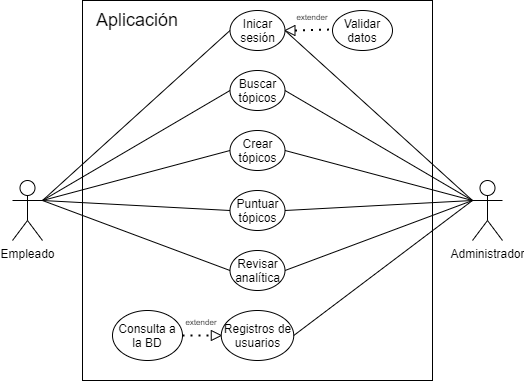

The diagram above was exported from draw.io. Its source (the exported page's mxGraphModel, read from the mxfile embedded in the PNG):
<mxGraphModel dx="495" dy="430" grid="1" gridSize="10" guides="1" tooltips="1" connect="1" arrows="1" fold="1" page="1" pageScale="1" pageWidth="827" pageHeight="1169" math="0" shadow="0">
  <root>
    <mxCell id="0" />
    <mxCell id="1" parent="0" />
    <mxCell id="2" value="Empleado" style="shape=umlActor;verticalLabelPosition=bottom;verticalAlign=top;html=1;outlineConnect=0;" parent="1" vertex="1">
      <mxGeometry x="50" y="200" width="30" height="60" as="geometry" />
    </mxCell>
    <mxCell id="3" value="Administrador" style="shape=umlActor;verticalLabelPosition=bottom;verticalAlign=top;html=1;outlineConnect=0;" parent="1" vertex="1">
      <mxGeometry x="510" y="200" width="30" height="60" as="geometry" />
    </mxCell>
    <mxCell id="4" value="" style="rounded=0;whiteSpace=wrap;html=1;" parent="1" vertex="1">
      <mxGeometry x="120" y="20" width="350" height="380" as="geometry" />
    </mxCell>
    <mxCell id="6" value="&lt;font style=&quot;font-size: 18px&quot;&gt;Aplicación&lt;/font&gt;" style="text;html=1;strokeColor=none;fillColor=none;align=center;verticalAlign=middle;whiteSpace=wrap;rounded=0;" parent="1" vertex="1">
      <mxGeometry x="140" y="30" width="70" height="20" as="geometry" />
    </mxCell>
    <mxCell id="7" value="Inicar sesión" style="ellipse;whiteSpace=wrap;html=1;" parent="1" vertex="1">
      <mxGeometry x="267.5" y="30" width="55" height="40" as="geometry" />
    </mxCell>
    <mxCell id="8" style="edgeStyle=orthogonalEdgeStyle;rounded=0;orthogonalLoop=1;jettySize=auto;html=1;exitX=0.5;exitY=1;exitDx=0;exitDy=0;" parent="1" source="6" target="6" edge="1">
      <mxGeometry relative="1" as="geometry" />
    </mxCell>
    <mxCell id="9" value="Crear tópicos" style="ellipse;whiteSpace=wrap;html=1;" parent="1" vertex="1">
      <mxGeometry x="267.5" y="150" width="55" height="40" as="geometry" />
    </mxCell>
    <mxCell id="10" value="Buscar tópicos" style="ellipse;whiteSpace=wrap;html=1;" parent="1" vertex="1">
      <mxGeometry x="267.5" y="90" width="55" height="40" as="geometry" />
    </mxCell>
    <mxCell id="11" value="Puntuar tópicos" style="ellipse;whiteSpace=wrap;html=1;" parent="1" vertex="1">
      <mxGeometry x="267.5" y="210" width="55" height="40" as="geometry" />
    </mxCell>
    <mxCell id="12" value="Revisar analítica" style="ellipse;whiteSpace=wrap;html=1;" parent="1" vertex="1">
      <mxGeometry x="267.5" y="270" width="55" height="40" as="geometry" />
    </mxCell>
    <mxCell id="13" value="Registros de usuarios" style="ellipse;whiteSpace=wrap;html=1;" parent="1" vertex="1">
      <mxGeometry x="258.75" y="330" width="72.5" height="50" as="geometry" />
    </mxCell>
    <mxCell id="15" style="edgeStyle=orthogonalEdgeStyle;rounded=0;orthogonalLoop=1;jettySize=auto;html=1;exitX=0.5;exitY=1;exitDx=0;exitDy=0;" parent="1" source="4" target="4" edge="1">
      <mxGeometry relative="1" as="geometry" />
    </mxCell>
    <mxCell id="16" value="" style="endArrow=none;html=1;entryX=0;entryY=0.5;entryDx=0;entryDy=0;" parent="1" target="7" edge="1">
      <mxGeometry width="50" height="50" relative="1" as="geometry">
        <mxPoint x="80" y="220" as="sourcePoint" />
        <mxPoint x="90" y="150" as="targetPoint" />
      </mxGeometry>
    </mxCell>
    <mxCell id="17" value="" style="endArrow=none;html=1;entryX=0;entryY=0.5;entryDx=0;entryDy=0;" parent="1" target="10" edge="1">
      <mxGeometry width="50" height="50" relative="1" as="geometry">
        <mxPoint x="80" y="220" as="sourcePoint" />
        <mxPoint x="250" y="160" as="targetPoint" />
      </mxGeometry>
    </mxCell>
    <mxCell id="18" value="" style="endArrow=none;html=1;entryX=0;entryY=0.5;entryDx=0;entryDy=0;" parent="1" target="9" edge="1">
      <mxGeometry width="50" height="50" relative="1" as="geometry">
        <mxPoint x="80" y="220" as="sourcePoint" />
        <mxPoint x="260" y="190" as="targetPoint" />
      </mxGeometry>
    </mxCell>
    <mxCell id="19" value="" style="endArrow=none;html=1;exitX=0;exitY=0.5;exitDx=0;exitDy=0;" parent="1" source="11" edge="1">
      <mxGeometry width="50" height="50" relative="1" as="geometry">
        <mxPoint x="170" y="280" as="sourcePoint" />
        <mxPoint x="80" y="220" as="targetPoint" />
      </mxGeometry>
    </mxCell>
    <mxCell id="20" value="" style="endArrow=none;html=1;exitX=0;exitY=0.5;exitDx=0;exitDy=0;" parent="1" source="12" edge="1">
      <mxGeometry width="50" height="50" relative="1" as="geometry">
        <mxPoint x="160" y="320" as="sourcePoint" />
        <mxPoint x="80" y="220" as="targetPoint" />
      </mxGeometry>
    </mxCell>
    <mxCell id="21" value="" style="endArrow=none;html=1;entryX=1;entryY=0.5;entryDx=0;entryDy=0;exitX=0;exitY=0.3333333333333333;exitDx=0;exitDy=0;exitPerimeter=0;" parent="1" source="3" target="7" edge="1">
      <mxGeometry width="50" height="50" relative="1" as="geometry">
        <mxPoint x="380" y="200" as="sourcePoint" />
        <mxPoint x="430" y="150" as="targetPoint" />
      </mxGeometry>
    </mxCell>
    <mxCell id="22" value="" style="endArrow=none;html=1;entryX=1;entryY=0.5;entryDx=0;entryDy=0;exitX=0;exitY=0.3333333333333333;exitDx=0;exitDy=0;exitPerimeter=0;" parent="1" source="3" target="10" edge="1">
      <mxGeometry width="50" height="50" relative="1" as="geometry">
        <mxPoint x="380" y="260" as="sourcePoint" />
        <mxPoint x="430" y="210" as="targetPoint" />
      </mxGeometry>
    </mxCell>
    <mxCell id="23" value="" style="endArrow=none;html=1;entryX=0;entryY=0.3333333333333333;entryDx=0;entryDy=0;entryPerimeter=0;exitX=1;exitY=0.5;exitDx=0;exitDy=0;" parent="1" source="9" target="3" edge="1">
      <mxGeometry width="50" height="50" relative="1" as="geometry">
        <mxPoint x="380" y="280" as="sourcePoint" />
        <mxPoint x="430" y="230" as="targetPoint" />
      </mxGeometry>
    </mxCell>
    <mxCell id="24" value="" style="endArrow=none;html=1;exitX=1;exitY=0.5;exitDx=0;exitDy=0;" parent="1" source="11" edge="1">
      <mxGeometry width="50" height="50" relative="1" as="geometry">
        <mxPoint x="380" y="320" as="sourcePoint" />
        <mxPoint x="510" y="220" as="targetPoint" />
      </mxGeometry>
    </mxCell>
    <mxCell id="25" value="" style="endArrow=none;html=1;entryX=0;entryY=0.3333333333333333;entryDx=0;entryDy=0;entryPerimeter=0;exitX=1;exitY=0.5;exitDx=0;exitDy=0;" parent="1" source="12" target="3" edge="1">
      <mxGeometry width="50" height="50" relative="1" as="geometry">
        <mxPoint x="380" y="350" as="sourcePoint" />
        <mxPoint x="430" y="300" as="targetPoint" />
      </mxGeometry>
    </mxCell>
    <mxCell id="26" value="" style="endArrow=none;html=1;exitX=1;exitY=0.5;exitDx=0;exitDy=0;" parent="1" source="13" edge="1">
      <mxGeometry width="50" height="50" relative="1" as="geometry">
        <mxPoint x="370" y="360" as="sourcePoint" />
        <mxPoint x="510" y="220" as="targetPoint" />
      </mxGeometry>
    </mxCell>
    <mxCell id="27" value="Validar datos" style="ellipse;whiteSpace=wrap;html=1;" parent="1" vertex="1">
      <mxGeometry x="370" y="30" width="60" height="40" as="geometry" />
    </mxCell>
    <mxCell id="28" value="" style="endArrow=none;dashed=1;html=1;dashPattern=1 3;strokeWidth=2;exitX=0;exitY=0.5;exitDx=0;exitDy=0;" parent="1" source="29" edge="1">
      <mxGeometry width="50" height="50" relative="1" as="geometry">
        <mxPoint x="323" y="49" as="sourcePoint" />
        <mxPoint x="370" y="49" as="targetPoint" />
      </mxGeometry>
    </mxCell>
    <mxCell id="29" value="" style="triangle;whiteSpace=wrap;html=1;rotation=-180;" parent="1" vertex="1">
      <mxGeometry x="322.5" y="45" width="10" height="10" as="geometry" />
    </mxCell>
    <mxCell id="33" value="&lt;font style=&quot;font-size: 8px&quot;&gt;extender&lt;/font&gt;" style="text;html=1;strokeColor=none;fillColor=none;align=center;verticalAlign=middle;whiteSpace=wrap;rounded=0;" parent="1" vertex="1">
      <mxGeometry x="330" y="25" width="40" height="20" as="geometry" />
    </mxCell>
    <mxCell id="34" value="Consulta a la BD" style="ellipse;whiteSpace=wrap;html=1;" parent="1" vertex="1">
      <mxGeometry x="150" y="330" width="70" height="50" as="geometry" />
    </mxCell>
    <mxCell id="35" value="" style="triangle;whiteSpace=wrap;html=1;rotation=0;" parent="1" vertex="1">
      <mxGeometry x="248.75" y="350" width="10" height="10" as="geometry" />
    </mxCell>
    <mxCell id="36" value="" style="endArrow=none;dashed=1;html=1;dashPattern=1 3;strokeWidth=2;entryX=0;entryY=0.5;entryDx=0;entryDy=0;exitX=1;exitY=0.5;exitDx=0;exitDy=0;" parent="1" source="34" target="35" edge="1">
      <mxGeometry width="50" height="50" relative="1" as="geometry">
        <mxPoint x="210" y="390" as="sourcePoint" />
        <mxPoint x="250" y="350" as="targetPoint" />
      </mxGeometry>
    </mxCell>
    <mxCell id="37" value="&lt;font style=&quot;font-size: 8px&quot;&gt;extender&lt;/font&gt;" style="text;html=1;strokeColor=none;fillColor=none;align=center;verticalAlign=middle;whiteSpace=wrap;rounded=0;" parent="1" vertex="1">
      <mxGeometry x="218.75" y="330" width="40" height="20" as="geometry" />
    </mxCell>
  </root>
</mxGraphModel>